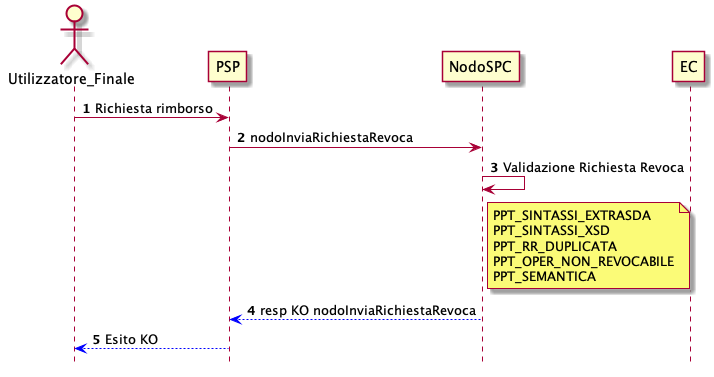

The diagram above was rendered by PlantUML. Its source (embedded in the PNG):
@startuml
hide footbox
autonumber
actor Utilizzatore_Finale
participant PSP
participant NodoSPC
participant EC
Utilizzatore_Finale -> PSP: Richiesta rimborso
PSP -> NodoSPC: nodoInviaRichiestaRevoca
NodoSPC->NodoSPC: Validazione Richiesta Revoca
note right NodoSPC :PPT_SINTASSI_EXTRASDA\nPPT_SINTASSI_XSD\nPPT_RR_DUPLICATA\nPPT_OPER_NON_REVOCABILE\nPPT_SEMANTICA
NodoSPC-[#0000FF]->PSP:resp KO nodoInviaRichiestaRevoca
PSP-[#0000FF]->Utilizzatore_Finale: Esito KO

@enduml